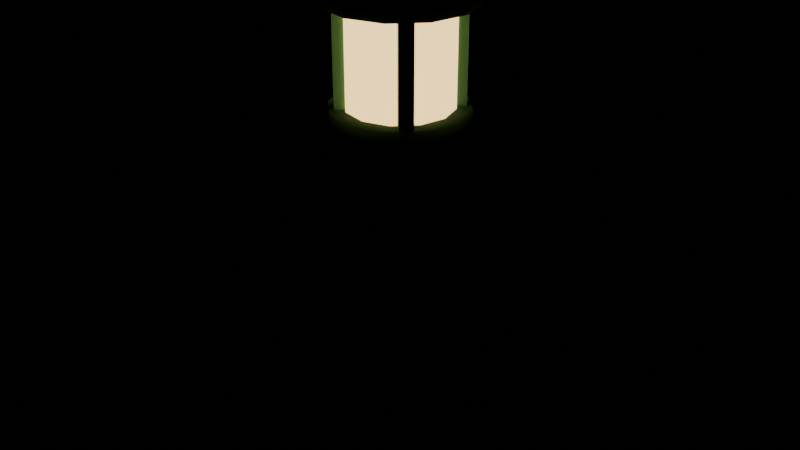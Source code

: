 # Source: model.blend  (saved by Blender 5.2.45; exported with 4.5.12 LTS)
import bpy
from mathutils import Matrix  # noqa: F401  (used for matrix-valued properties, if any)

bpy.ops.wm.read_factory_settings(use_empty=True)
scene = bpy.context.scene
scene.name = 'Scene'

# ---- images (referenced by path relative to the original .blend; pixels are not part of the script)
import os
ASSET_DIR = os.environ.get("B2B_ASSET_DIR", "")  # directory of the original .blend (textures are referenced by path, not embedded)
HERE = os.path.dirname(os.path.abspath(__file__))  # packed textures are extracted next to this script under _unpacked/

def load_image(name, relpath, width, height, colorspace="sRGB"):
    """Load a texture the original file referenced (path relative to the .blend, or extracted next to this script)."""
    p = next((c for c in (os.path.join(HERE, relpath), os.path.join(ASSET_DIR, relpath)) if relpath and os.path.exists(c)), "")
    if p:
        img = bpy.data.images.load(p, check_existing=True)
        img.name = name
    else:  # same state as the original file: an image datablock whose file is absent (Cycles renders it pink)
        img = bpy.data.images.new(name, width, height)
        img.source = "FILE"
        img.filepath = "//" + (relpath or name)
    img.colorspace_settings.name = colorspace
    return img
img_house_palette = load_image('house-palette', '_unpacked/house-palette.78ff5cba.png', 128, 80, 'sRGB')

# ---- materials (node trees are filled in below, after node groups)
mat_festoon_glass = bpy.data.materials.new('festoon_glass')
mat_festoon_glass.diffuse_color = (1.0, 0.6654, 0.2542, 1.0)
mat_house_paint = bpy.data.materials.new('house_paint')
mat_house_paint.diffuse_color = (1.0, 1.0, 1.0, 1.0)

# ---- material node trees
mat_festoon_glass.use_nodes = True; mat_festoon_glass.node_tree.nodes.clear()
_N = mat_festoon_glass.node_tree.nodes; _L = mat_festoon_glass.node_tree.links
n0 = _N.new('ShaderNodeBsdfPrincipled'); n0.name = 'Principled BSDF'; n0.location = (-200, 100)
n0.inputs[0].default_value = (1.0, 0.6654, 0.2542, 1.0)
n0.inputs[2].default_value = 0.25
n0.inputs[10].default_value = 0.005
n0.inputs[27].default_value = (1.0, 0.6654, 0.2542, 1.0)
n0.inputs[28].default_value = 2.4
n1 = _N.new('ShaderNodeOutputMaterial'); n1.name = 'Material Output'; n1.location = (200, 100)
_L.new(n0.outputs[0], n1.inputs[0])
n1.is_active_output = True
mat_house_paint.use_nodes = True; mat_house_paint.node_tree.nodes.clear()
_N = mat_house_paint.node_tree.nodes; _L = mat_house_paint.node_tree.links
n0 = _N.new('ShaderNodeBsdfPrincipled'); n0.name = 'Principled BSDF'; n0.location = (-200, 100)
n0.inputs[2].default_value = 0.86
n0.inputs[10].default_value = 0.005
n1 = _N.new('ShaderNodeOutputMaterial'); n1.name = 'Material Output'; n1.location = (200, 100)
n2 = _N.new('ShaderNodeTexImage'); n2.name = 'Image Texture'; n2.location = (0, 0)
n2.image = img_house_palette
n2.interpolation = 'Closest'
_L.new(n0.outputs[0], n1.inputs[0])
_L.new(n2.outputs[0], n0.inputs[0])
n1.is_active_output = True

# ---- meshes
me_festoon_glass = bpy.data.meshes.new('festoon_glass')
me_festoon_glass.from_pydata([(7.431e-09, -0.085, 0.7), (7.431e-09, -0.085, 0.86), (-0.0425, -0.07361, 0.7), (-0.0425, -0.07361, 0.86), (-0.07361, -0.0425, 0.7), (-0.07361, -0.0425, 0.86), (-0.085, -7.431e-09, 0.7), (-0.085, -7.431e-09, 0.86), (-0.07361, 0.0425, 0.7), (-0.07361, 0.0425, 0.86), (-0.0425, 0.07361, 0.7), (-0.0425, 0.07361, 0.86), (-7.431e-09, 0.085, 0.7), (-7.431e-09, 0.085, 0.86), (0.0425, 0.07361, 0.7), (0.0425, 0.07361, 0.86), (0.07361, 0.0425, 0.7), (0.07361, 0.0425, 0.86), (0.085, 7.431e-09, 0.7), (0.085, 7.431e-09, 0.86), (0.07361, -0.0425, 0.7), (0.07361, -0.0425, 0.86), (0.0425, -0.07361, 0.7), (0.0425, -0.07361, 0.86)], [], [(0, 1, 3, 2), (2, 3, 5, 4), (4, 5, 7, 6), (6, 7, 9, 8), (8, 9, 11, 10), (10, 11, 13, 12), (12, 13, 15, 14), (14, 15, 17, 16), (16, 17, 19, 18), (18, 19, 21, 20), (3, 1, 23, 21, 19, 17, 15, 13, 11, 9, 7, 5), (20, 21, 23, 22), (22, 23, 1, 0), (0, 2, 4, 6, 8, 10, 12, 14, 16, 18, 20, 22)])
me_festoon_glass.polygons.foreach_set('use_smooth', [True] * 14)
_uv = me_festoon_glass.uv_layers.new(name='UVMap')
_uv.uv.foreach_set('vector', [0.0, 0.0025, 0.0, 0.0825, 0.02125, 0.07681, 0.02125, -0.003194, 0.02125, -0.003194, 0.02125, 0.07681, 0.03681, 0.06125, 0.03681, -0.01875, 0.03681, -0.01875, 0.03681, 0.06125, 0.0425, 0.04, 0.0425, -0.04, 0.0425, -0.04, 0.0425, 0.04, 0.03681, 0.01875, 0.03681, -0.06125, 0.03681, -0.06125, 0.03681, 0.01875, 0.02125, 0.003194, 0.02125, -0.07681, 0.02125, -0.07681, 0.02125, 0.003194, 0.0, -0.0025, 0.0, -0.0825, 0.0, -0.0825, 0.0, -0.0025, -0.02125, 0.003194, -0.02125, -0.07681, -0.02125, -0.07681, -0.02125, 0.003194, -0.03681, 0.01875, -0.03681, -0.06125, -0.03681, -0.06125, -0.03681, 0.01875, -0.0425, 0.04, -0.0425, -0.04, -0.0425, -0.04, -0.0425, 0.04, -0.03681, 0.06125, -0.03681, -0.01875, 0.02125, 0.07681, 0.0, 0.0825, -0.02125, 0.07681, -0.03681, 0.06125, -0.0425, 0.04, -0.03681, 0.01875, -0.02125, 0.003194, 0.0, -0.0025, 0.02125, 0.003194, 0.03681, 0.01875, 0.0425, 0.04, 0.03681, 0.06125, -0.03681, -0.01875, -0.03681, 0.06125, -0.02125, 0.07681, -0.02125, -0.003194, -0.02125, -0.003194, -0.02125, 0.07681, 0.0, 0.0825, 0.0, 0.0025, 0.0, 0.0025, 0.02125, -0.003194, 0.03681, -0.01875, 0.0425, -0.04, 0.03681, -0.06125, 0.02125, -0.07681, 0.0, -0.0825, -0.02125, -0.07681, -0.03681, -0.06125, -0.0425, -0.04, -0.03681, -0.01875, -0.02125, -0.003194])
me_festoon_glass.materials.append(mat_festoon_glass)
me_festoon_glass.update()
me_house_paint = bpy.data.meshes.new('house_paint')
me_house_paint.from_pydata([(1.224e-08, -0.14, 0.0), (1.224e-08, -0.14, 0.08), (-0.07, -0.1212, 0.0), (-0.07, -0.1212, 0.08), (-0.1212, -0.07, 0.0), (-0.1212, -0.07, 0.08), (-0.14, -1.224e-08, 0.0), (-0.14, -1.224e-08, 0.08), (-0.1212, 0.07, 0.0), (-0.1212, 0.07, 0.08), (-0.07, 0.1212, 0.0), (-0.07, 0.1212, 0.08), (-1.224e-08, 0.14, 0.0), (-1.224e-08, 0.14, 0.08), (0.07, 0.1212, 0.0), (0.07, 0.1212, 0.08), (0.1212, 0.07, 0.0), (0.1212, 0.07, 0.08), (0.14, 1.224e-08, 0.0), (0.14, 1.224e-08, 0.08), (0.1212, -0.07, 0.0), (0.1212, -0.07, 0.08), (0.07, -0.1212, 0.0), (0.07, -0.1212, 0.08), (7.868e-09, -0.09, 0.08), (6.994e-09, -0.08, 0.66), (-0.045, -0.07794, 0.08), (-0.04, -0.06928, 0.66), (-0.07794, -0.045, 0.08), (-0.06928, -0.04, 0.66), (-0.09, -7.868e-09, 0.08), (-0.08, -6.994e-09, 0.66), (-0.07794, 0.045, 0.08), (-0.06928, 0.04, 0.66), (-0.045, 0.07794, 0.08), (-0.04, 0.06928, 0.66), (-7.868e-09, 0.09, 0.08), (-6.994e-09, 0.08, 0.66), (0.045, 0.07794, 0.08), (0.04, 0.06928, 0.66), (0.07794, 0.045, 0.08), (0.06928, 0.04, 0.66), (0.09, 7.868e-09, 0.08), (0.08, 6.994e-09, 0.66), (0.07794, -0.045, 0.08), (0.06928, -0.04, 0.66), (0.045, -0.07794, 0.08), (0.04, -0.06928, 0.66), (9.617e-09, -0.11, 0.64), (9.617e-09, -0.11, 0.7), (-0.055, -0.09526, 0.64), (-0.055, -0.09526, 0.7), (-0.09526, -0.055, 0.64), (-0.09526, -0.055, 0.7), (-0.11, -9.617e-09, 0.64), (-0.11, -9.617e-09, 0.7), (-0.09526, 0.055, 0.64), (-0.09526, 0.055, 0.7), (-0.055, 0.09526, 0.64), (-0.055, 0.09526, 0.7), (-9.617e-09, 0.11, 0.64), (-9.617e-09, 0.11, 0.7), (0.055, 0.09526, 0.64), (0.055, 0.09526, 0.7), (0.09526, 0.055, 0.64), (0.09526, 0.055, 0.7), (0.11, 9.617e-09, 0.64), (0.11, 9.617e-09, 0.7), (0.09526, -0.055, 0.64), (0.09526, -0.055, 0.7), (0.055, -0.09526, 0.64), (0.055, -0.09526, 0.7), (0.06223, 0.04667, 0.7), (0.06223, 0.04667, 0.86), (0.04667, 0.06223, 0.7), (0.04667, 0.06223, 0.86), (0.07778, 0.06223, 0.7), (0.07778, 0.06223, 0.86), (0.06223, 0.07778, 0.7), (0.06223, 0.07778, 0.86), (-0.04667, 0.06223, 0.7), (-0.04667, 0.06223, 0.86), (-0.06223, 0.04667, 0.7), (-0.06223, 0.04667, 0.86), (-0.06223, 0.07778, 0.7), (-0.06223, 0.07778, 0.86), (-0.07778, 0.06223, 0.7), (-0.07778, 0.06223, 0.86), (-0.06223, -0.04667, 0.7), (-0.06223, -0.04667, 0.86), (-0.04667, -0.06223, 0.7), (-0.04667, -0.06223, 0.86), (-0.07778, -0.06223, 0.7), (-0.07778, -0.06223, 0.86), (-0.06223, -0.07778, 0.7), (-0.06223, -0.07778, 0.86), (0.04667, -0.06223, 0.7), (0.04667, -0.06223, 0.86), (0.06223, -0.04667, 0.7), (0.06223, -0.04667, 0.86), (0.06223, -0.07778, 0.7), (0.06223, -0.07778, 0.86), (0.07778, -0.06223, 0.7), (0.07778, -0.06223, 0.86), (1.049e-08, -0.12, 0.86), (8.742e-09, -0.1, 0.92), (-0.06, -0.1039, 0.86), (-0.05, -0.0866, 0.92), (-0.1039, -0.06, 0.86), (-0.0866, -0.05, 0.92), (-0.12, -1.049e-08, 0.86), (-0.1, -8.742e-09, 0.92), (-0.1039, 0.06, 0.86), (-0.0866, 0.05, 0.92), (-0.06, 0.1039, 0.86), (-0.05, 0.0866, 0.92), (-1.049e-08, 0.12, 0.86), (-8.742e-09, 0.1, 0.92), (0.06, 0.1039, 0.86), (0.05, 0.0866, 0.92), (0.1039, 0.06, 0.86), (0.0866, 0.05, 0.92), (0.12, 1.049e-08, 0.86), (0.1, 8.742e-09, 0.92), (0.1039, -0.06, 0.86), (0.0866, -0.05, 0.92), (0.06, -0.1039, 0.86), (0.05, -0.0866, 0.92), (0.0, 0.0, 0.901), (0.05065, -0.0368, 0.9281), (-0.01935, -0.05954, 0.9281), (-0.06261, 0.0, 0.9281), (-0.01935, 0.05954, 0.9281), (0.05065, 0.0368, 0.9281), (0.01935, -0.05954, 0.9719), (-0.05065, -0.0368, 0.9719), (-0.05065, 0.0368, 0.9719), (0.01935, 0.05954, 0.9719), (0.06261, 0.0, 0.9719), (0.0, 0.0, 0.999)], [], [(0, 1, 3, 2), (2, 3, 5, 4), (4, 5, 7, 6), (6, 7, 9, 8), (8, 9, 11, 10), (10, 11, 13, 12), (12, 13, 15, 14), (14, 15, 17, 16), (16, 17, 19, 18), (18, 19, 21, 20), (3, 1, 23, 21, 19, 17, 15, 13, 11, 9, 7, 5), (20, 21, 23, 22), (22, 23, 1, 0), (0, 2, 4, 6, 8, 10, 12, 14, 16, 18, 20, 22), (24, 25, 27, 26), (26, 27, 29, 28), (28, 29, 31, 30), (30, 31, 33, 32), (32, 33, 35, 34), (34, 35, 37, 36), (36, 37, 39, 38), (38, 39, 41, 40), (40, 41, 43, 42), (42, 43, 45, 44), (27, 25, 47, 45, 43, 41, 39, 37, 35, 33, 31, 29), (44, 45, 47, 46), (46, 47, 25, 24), (24, 26, 28, 30, 32, 34, 36, 38, 40, 42, 44, 46), (48, 49, 51, 50), (50, 51, 53, 52), (52, 53, 55, 54), (54, 55, 57, 56), (56, 57, 59, 58), (58, 59, 61, 60), (60, 61, 63, 62), (62, 63, 65, 64), (64, 65, 67, 66), (66, 67, 69, 68), (51, 49, 71, 69, 67, 65, 63, 61, 59, 57, 55, 53), (68, 69, 71, 70), (70, 71, 49, 48), (48, 50, 52, 54, 56, 58, 60, 62, 64, 66, 68, 70), (72, 73, 75, 74), (74, 75, 79, 78), (78, 79, 77, 76), (76, 77, 73, 72), (74, 78, 76, 72), (79, 75, 73, 77), (80, 81, 83, 82), (82, 83, 87, 86), (86, 87, 85, 84), (84, 85, 81, 80), (82, 86, 84, 80), (87, 83, 81, 85), (88, 89, 91, 90), (90, 91, 95, 94), (94, 95, 93, 92), (92, 93, 89, 88), (90, 94, 92, 88), (95, 91, 89, 93), (96, 97, 99, 98), (98, 99, 103, 102), (102, 103, 101, 100), (100, 101, 97, 96), (98, 102, 100, 96), (103, 99, 97, 101), (104, 105, 107, 106), (106, 107, 109, 108), (108, 109, 111, 110), (110, 111, 113, 112), (112, 113, 115, 114), (114, 115, 117, 116), (116, 117, 119, 118), (118, 119, 121, 120), (120, 121, 123, 122), (122, 123, 125, 124), (107, 105, 127, 125, 123, 121, 119, 117, 115, 113, 111, 109), (124, 125, 127, 126), (126, 127, 105, 104), (104, 106, 108, 110, 112, 114, 116, 118, 120, 122, 124, 126), (128, 129, 130), (129, 128, 133), (128, 130, 131), (128, 131, 132), (128, 132, 133), (129, 133, 138), (130, 129, 134), (131, 130, 135), (132, 131, 136), (133, 132, 137), (129, 138, 134), (130, 134, 135), (131, 135, 136), (132, 136, 137), (133, 137, 138), (134, 138, 139), (135, 134, 139), (136, 135, 139), (137, 136, 139), (138, 137, 139)])
me_house_paint.polygons.foreach_set('use_smooth', [1, 1, 1, 1, 1, 1, 1, 1, 1, 1, 1, 1, 1, 1, 1, 1, 1, 1, 1, 1, 1, 1, 1, 1, 1, 1, 1, 1, 1, 1, 1, 1, 1, 1, 1, 1, 1, 1, 1, 1, 1, 1, 0, 0, 0, 0, 0, 0, 0, 0, 0, 0, 0, 0, 0, 0, 0, 0, 0, 0, 0, 0, 0, 0, 0, 0, 1, 1, 1, 1, 1, 1, 1, 1, 1, 1, 1, 1, 1, 1, 1, 1, 1, 1, 1, 1, 1, 1, 1, 1, 1, 1, 1, 1, 1, 1, 1, 1, 1, 1])
_uv = me_house_paint.uv_layers.new(name='UVMap')
_uv.uv.foreach_set('vector', [0.4375, 0.1, 0.4375, 0.1, 0.4375, 0.1, 0.4375, 0.1, 0.4375, 0.1, 0.4375, 0.1, 0.4375, 0.1, 0.4375, 0.1, 0.4375, 0.1, 0.4375, 0.1, 0.4375, 0.1, 0.4375, 0.1, 0.4375, 0.1, 0.4375, 0.1, 0.4375, 0.1, 0.4375, 0.1, 0.4375, 0.1, 0.4375, 0.1, 0.4375, 0.1, 0.4375, 0.1, 0.4375, 0.1, 0.4375, 0.1, 0.4375, 0.1, 0.4375, 0.1, 0.4375, 0.1, 0.4375, 0.1, 0.4375, 0.1, 0.4375, 0.1, 0.4375, 0.1, 0.4375, 0.1, 0.4375, 0.1, 0.4375, 0.1, 0.4375, 0.1, 0.4375, 0.1, 0.4375, 0.1, 0.4375, 0.1, 0.4375, 0.1, 0.4375, 0.1, 0.4375, 0.1, 0.4375, 0.1, 0.4375, 0.1, 0.4375, 0.1, 0.4375, 0.1, 0.4375, 0.1, 0.4375, 0.1, 0.4375, 0.1, 0.4375, 0.1, 0.4375, 0.1, 0.4375, 0.1, 0.4375, 0.1, 0.4375, 0.1, 0.4375, 0.1, 0.4375, 0.1, 0.4375, 0.1, 0.4375, 0.1, 0.4375, 0.1, 0.4375, 0.1, 0.4375, 0.1, 0.4375, 0.1, 0.4375, 0.1, 0.4375, 0.1, 0.4375, 0.1, 0.4375, 0.1, 0.4375, 0.1, 0.4375, 0.1, 0.4375, 0.1, 0.4375, 0.1, 0.4375, 0.1, 0.4375, 0.1, 0.4375, 0.1, 0.4375, 0.1, 0.4375, 0.1, 0.4375, 0.1, 0.4375, 0.1, 0.4375, 0.1, 0.4375, 0.1, 0.4375, 0.1, 0.4375, 0.1, 0.4375, 0.1, 0.4375, 0.1, 0.4375, 0.1, 0.4375, 0.1, 0.4375, 0.1, 0.4375, 0.1, 0.4375, 0.1, 0.4375, 0.1, 0.4375, 0.1, 0.4375, 0.1, 0.4375, 0.1, 0.4375, 0.1, 0.4375, 0.1, 0.4375, 0.1, 0.4375, 0.1, 0.4375, 0.1, 0.4375, 0.1, 0.4375, 0.1, 0.4375, 0.1, 0.4375, 0.1, 0.4375, 0.1, 0.4375, 0.1, 0.4375, 0.1, 0.4375, 0.1, 0.4375, 0.1, 0.4375, 0.1, 0.4375, 0.1, 0.4375, 0.1, 0.4375, 0.1, 0.4375, 0.1, 0.4375, 0.1, 0.4375, 0.1, 0.4375, 0.1, 0.4375, 0.1, 0.4375, 0.1, 0.4375, 0.1, 0.4375, 0.1, 0.4375, 0.1, 0.4375, 0.1, 0.4375, 0.1, 0.4375, 0.1, 0.4375, 0.1, 0.4375, 0.1, 0.4375, 0.1, 0.4375, 0.1, 0.4375, 0.1, 0.4375, 0.1, 0.4375, 0.1, 0.4375, 0.1, 0.4375, 0.1, 0.4375, 0.1, 0.4375, 0.1, 0.4375, 0.1, 0.4375, 0.1, 0.4375, 0.1, 0.4375, 0.1, 0.4375, 0.1, 0.4375, 0.1, 0.4375, 0.1, 0.4375, 0.1, 0.4375, 0.1, 0.4375, 0.1, 0.4375, 0.1, 0.4375, 0.1, 0.4375, 0.1, 0.4375, 0.1, 0.4375, 0.1, 0.4375, 0.1, 0.4375, 0.1, 0.4375, 0.1, 0.4375, 0.1, 0.4375, 0.1, 0.4375, 0.1, 0.4375, 0.1, 0.4375, 0.1, 0.4375, 0.1, 0.4375, 0.1, 0.4375, 0.1, 0.4375, 0.1, 0.4375, 0.1, 0.4375, 0.1, 0.4375, 0.1, 0.4375, 0.1, 0.4375, 0.1, 0.4375, 0.1, 0.4375, 0.1, 0.4375, 0.1, 0.4375, 0.1, 0.4375, 0.1, 0.4375, 0.1, 0.4375, 0.1, 0.4375, 0.1, 0.4375, 0.1, 0.4375, 0.1, 0.4375, 0.1, 0.4375, 0.1, 0.4375, 0.1, 0.4375, 0.1, 0.4375, 0.1, 0.4375, 0.1, 0.4375, 0.1, 0.4375, 0.1, 0.4375, 0.1, 0.4375, 0.1, 0.4375, 0.1, 0.4375, 0.1, 0.4375, 0.1, 0.4375, 0.1, 0.4375, 0.1, 0.4375, 0.1, 0.4375, 0.1, 0.4375, 0.1, 0.4375, 0.1, 0.4375, 0.1, 0.4375, 0.1, 0.4375, 0.1, 0.4375, 0.1, 0.4375, 0.1, 0.4375, 0.1, 0.4375, 0.1, 0.4375, 0.1, 0.4375, 0.1, 0.4375, 0.1, 0.4375, 0.1, 0.4375, 0.1, 0.4375, 0.1, 0.4375, 0.1, 0.4375, 0.1, 0.4375, 0.1, 0.4375, 0.1, 0.4375, 0.1, 0.4375, 0.1, 0.4375, 0.1, 0.4375, 0.1, 0.4375, 0.1, 0.4375, 0.1, 0.4375, 0.1, 0.4375, 0.1, 0.4375, 0.1, 0.4375, 0.1, 0.4375, 0.1, 0.4375, 0.1, 0.4375, 0.1, 0.4375, 0.1, 0.4375, 0.1, 0.4375, 0.1, 0.4375, 0.1, 0.4375, 0.1, 0.4375, 0.1, 0.4375, 0.1, 0.4375, 0.1, 0.4375, 0.1, 0.4375, 0.1, 0.4375, 0.1, 0.4375, 0.1, 0.4375, 0.1, 0.4375, 0.1, 0.4375, 0.1, 0.4375, 0.1, 0.4375, 0.1, 0.4375, 0.1, 0.4375, 0.1, 0.4375, 0.1, 0.4375, 0.1, 0.4375, 0.1, 0.4375, 0.1, 0.4375, 0.1, 0.4375, 0.1, 0.4375, 0.1, 0.4375, 0.1, 0.4375, 0.1, 0.4375, 0.1, 0.4375, 0.1, 0.4375, 0.1, 0.4375, 0.1, 0.4375, 0.1, 0.4375, 0.1, 0.4375, 0.1, 0.4375, 0.1, 0.4375, 0.1, 0.4375, 0.1, 0.4375, 0.1, 0.4375, 0.1, 0.4375, 0.1, 0.4375, 0.1, 0.4375, 0.1, 0.4375, 0.1, 0.4375, 0.1, 0.4375, 0.1, 0.4375, 0.1, 0.4375, 0.1, 0.4375, 0.1, 0.4375, 0.1, 0.4375, 0.1, 0.4375, 0.1, 0.4375, 0.1, 0.4375, 0.1, 0.4375, 0.1, 0.4375, 0.1, 0.4375, 0.1, 0.4375, 0.1, 0.4375, 0.1, 0.4375, 0.1, 0.4375, 0.1, 0.4375, 0.1, 0.4375, 0.1, 0.4375, 0.1, 0.4375, 0.1, 0.4375, 0.1, 0.4375, 0.1, 0.4375, 0.1, 0.4375, 0.1, 0.4375, 0.1, 0.4375, 0.1, 0.4375, 0.1, 0.4375, 0.1, 0.4375, 0.1, 0.4375, 0.1, 0.4375, 0.1, 0.4375, 0.1, 0.4375, 0.1, 0.4375, 0.1, 0.4375, 0.1, 0.4375, 0.1, 0.4375, 0.1, 0.4375, 0.1, 0.4375, 0.1, 0.4375, 0.1, 0.4375, 0.1, 0.4375, 0.1, 0.4375, 0.1, 0.4375, 0.1, 0.4375, 0.1, 0.4375, 0.1, 0.4375, 0.1, 0.4375, 0.1, 0.4375, 0.1, 0.4375, 0.1, 0.4375, 0.1, 0.4375, 0.1, 0.4375, 0.1, 0.4375, 0.1, 0.4375, 0.1, 0.4375, 0.1, 0.4375, 0.1, 0.4375, 0.1, 0.4375, 0.1, 0.4375, 0.1, 0.4375, 0.1, 0.4375, 0.1, 0.4375, 0.1, 0.4375, 0.1, 0.4375, 0.1, 0.4375, 0.1, 0.4375, 0.1, 0.4375, 0.1, 0.4375, 0.1, 0.4375, 0.1, 0.4375, 0.1, 0.4375, 0.1, 0.4375, 0.1, 0.4375, 0.1, 0.4375, 0.1, 0.4375, 0.1, 0.4375, 0.1, 0.4375, 0.1, 0.4375, 0.1, 0.4375, 0.1, 0.4375, 0.1, 0.4375, 0.1, 0.4375, 0.1, 0.4375, 0.1, 0.4375, 0.1, 0.4375, 0.1, 0.4375, 0.1, 0.4375, 0.1, 0.4375, 0.1, 0.4375, 0.1, 0.4375, 0.1, 0.4375, 0.1, 0.4375, 0.1, 0.4375, 0.1, 0.4375, 0.1, 0.4375, 0.1, 0.4375, 0.1, 0.4375, 0.1, 0.4375, 0.1, 0.4375, 0.1, 0.4375, 0.1, 0.4375, 0.1, 0.4375, 0.1, 0.4375, 0.1, 0.4375, 0.1, 0.4375, 0.1, 0.4375, 0.1, 0.4375, 0.1, 0.4375, 0.1, 0.4375, 0.1, 0.4375, 0.1, 0.4375, 0.1, 0.4375, 0.1, 0.4375, 0.1, 0.4375, 0.1, 0.4375, 0.1, 0.4375, 0.1, 0.4375, 0.1, 0.4375, 0.1, 0.4375, 0.1, 0.4375, 0.1, 0.4375, 0.1, 0.4375, 0.1, 0.4375, 0.1, 0.4375, 0.1, 0.4375, 0.1, 0.4375, 0.1, 0.4375, 0.1, 0.4375, 0.1, 0.4375, 0.1, 0.4375, 0.1, 0.4375, 0.1, 0.4375, 0.1, 0.4375, 0.1, 0.4375, 0.1, 0.4375, 0.1, 0.4375, 0.1, 0.4375, 0.1, 0.4375, 0.1, 0.4375, 0.1, 0.4375, 0.1, 0.4375, 0.1, 0.4375, 0.1, 0.4375, 0.1, 0.4375, 0.1, 0.4375, 0.1, 0.4375, 0.1, 0.4375, 0.1, 0.4375, 0.1, 0.4375, 0.1, 0.4375, 0.1, 0.4375, 0.1, 0.4375, 0.1, 0.4375, 0.1, 0.4375, 0.1, 0.4375, 0.1, 0.4375, 0.1, 0.4375, 0.1, 0.4375, 0.1, 0.4375, 0.1, 0.4375, 0.1, 0.4375, 0.1, 0.4375, 0.1, 0.4375, 0.1, 0.4375, 0.1, 0.4375, 0.1, 0.4375, 0.1, 0.4375, 0.1, 0.4375, 0.1, 0.4375, 0.1, 0.4375, 0.1, 0.4375, 0.1, 0.4375, 0.1, 0.4375, 0.1, 0.4375, 0.1, 0.4375, 0.1, 0.4375, 0.1, 0.4375, 0.1])
me_house_paint.materials.append(mat_house_paint)
me_house_paint.update()

# ---- objects
ob_town_bollard_light = bpy.data.objects.new('town_bollard_light', None)
ob_festoon_glass = bpy.data.objects.new('festoon_glass', me_festoon_glass)
ob_house_paint = bpy.data.objects.new('house_paint', me_house_paint)

# ---- transforms, parenting, visibility, modifiers, constraints
ob_town_bollard_light.location = (0.0, 0.0, 0.0)
ob_festoon_glass.parent = ob_town_bollard_light
ob_festoon_glass.location = (0.0, 0.0, 0.0)
ob_house_paint.parent = ob_town_bollard_light
ob_house_paint.location = (0.0, 0.0, 0.0)

# ---- collection membership
scene.collection.objects.link(ob_town_bollard_light)
scene.collection.objects.link(ob_festoon_glass)
scene.collection.objects.link(ob_house_paint)

# ---- scene / render settings (as saved in the file)
scene.frame_start = 1; scene.frame_end = 250; scene.frame_set(1)
scene.render.engine = 'BLENDER_EEVEE_NEXT'
scene.render.bake_bias = 0.0
scene.render.bake_samples = 0
scene.render.compositor_device = 'GPU'
scene.eevee.use_volume_custom_range = False
scene.eevee.fast_gi_thickness_near = 0.1
scene.eevee.fast_gi_thickness_far = 0.0
scene.eevee.ray_tracing_options.screen_trace_thickness = 0.1
bpy.context.view_layer.update()

# ---- added for rendering (the .blend has no active camera): camera
cam_auto = bpy.data.cameras.new('AutoCamera')
cam_auto.lens = 50.0
cam_auto.sensor_width = 36.0
cam_auto.clip_end = 1000.0
ob_auto_camera = bpy.data.objects.new('AutoCamera', cam_auto)
scene.collection.objects.link(ob_auto_camera)
ob_auto_camera.location = (0.994262, -1.19311, 1.29491)
ob_auto_camera.rotation_euler = (1.09748, -7.21219e-08, 0.694738)
scene.camera = ob_auto_camera
bpy.context.view_layer.update()
